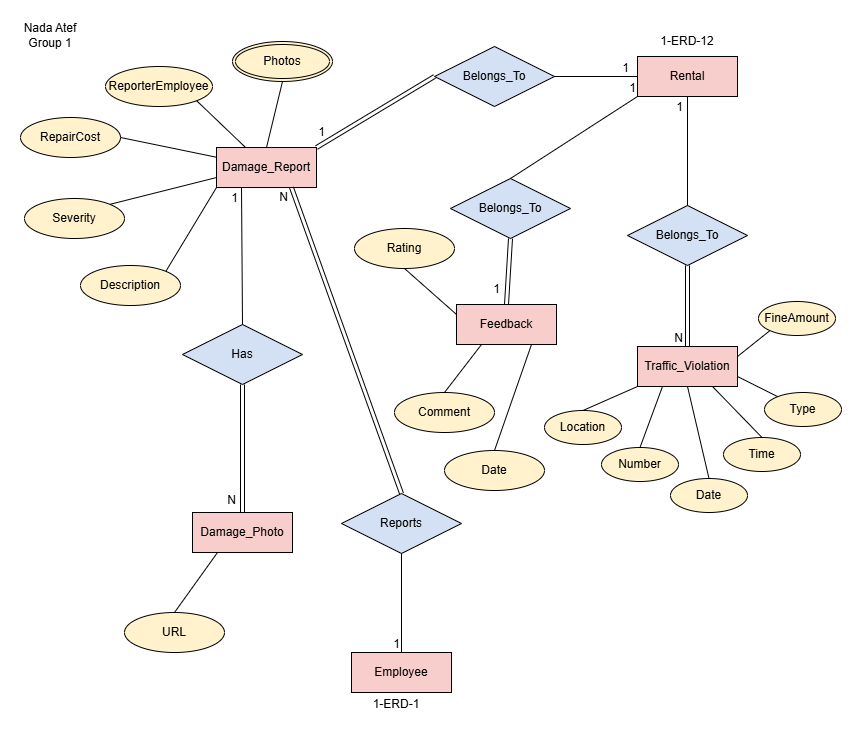

The diagram above was exported from draw.io. Its source (the exported page's mxGraphModel, read from the mxfile embedded in the PNG):
<mxGraphModel dx="1132" dy="579" grid="0" gridSize="10" guides="1" tooltips="1" connect="1" arrows="1" fold="1" page="1" pageScale="1" pageWidth="850" pageHeight="1100" math="0" shadow="0">
  <root>
    <mxCell id="0" />
    <mxCell id="1" parent="0" />
    <mxCell id="kTwjf0Ilc5Vl_zQQl4Oz-1" parent="1" style="text;html=1;whiteSpace=wrap;strokeColor=none;fillColor=none;align=center;verticalAlign=middle;rounded=0;" value="Nada Atef&lt;div&gt;Group 1&lt;/div&gt;" vertex="1">
      <mxGeometry height="30" width="60" x="19" y="22" as="geometry" />
    </mxCell>
    <mxCell id="kTwjf0Ilc5Vl_zQQl4Oz-2" parent="1" style="whiteSpace=wrap;html=1;align=center;fillColor=#F8CECC;" value="Damage_Report" vertex="1">
      <mxGeometry height="40" width="100" x="215" y="149.02" as="geometry" />
    </mxCell>
    <mxCell id="kTwjf0Ilc5Vl_zQQl4Oz-3" parent="1" style="whiteSpace=wrap;html=1;align=center;fillColor=#F8CECC;" value="Damage_Photo" vertex="1">
      <mxGeometry height="40" width="100" x="191" y="514" as="geometry" />
    </mxCell>
    <mxCell id="kTwjf0Ilc5Vl_zQQl4Oz-4" parent="1" style="whiteSpace=wrap;html=1;align=center;fillColor=#F8CECC;" value="Traffic_Violation" vertex="1">
      <mxGeometry height="40" width="100" x="636" y="348" as="geometry" />
    </mxCell>
    <mxCell id="kTwjf0Ilc5Vl_zQQl4Oz-5" parent="1" style="whiteSpace=wrap;html=1;align=center;fillColor=#F8CECC;" value="Feedback" vertex="1">
      <mxGeometry height="40" width="100" x="455" y="306" as="geometry" />
    </mxCell>
    <mxCell id="kTwjf0Ilc5Vl_zQQl4Oz-6" parent="1" style="whiteSpace=wrap;html=1;align=center;fillColor=#F8CECC;" value="Rental" vertex="1">
      <mxGeometry height="40" width="100" x="636" y="58" as="geometry" />
    </mxCell>
    <mxCell id="kTwjf0Ilc5Vl_zQQl4Oz-7" parent="1" style="text;html=1;whiteSpace=wrap;strokeColor=none;fillColor=none;align=center;verticalAlign=middle;rounded=0;" value="1-ERD-12" vertex="1">
      <mxGeometry height="30" width="60" x="656" y="28" as="geometry" />
    </mxCell>
    <mxCell id="kTwjf0Ilc5Vl_zQQl4Oz-8" parent="1" style="shape=rhombus;perimeter=rhombusPerimeter;whiteSpace=wrap;html=1;align=center;fillColor=#D4E1F5;" value="Belongs_To" vertex="1">
      <mxGeometry height="60" width="120" x="433" y="48" as="geometry" />
    </mxCell>
    <mxCell id="kTwjf0Ilc5Vl_zQQl4Oz-9" edge="1" parent="1" source="kTwjf0Ilc5Vl_zQQl4Oz-8" style="endArrow=none;html=1;rounded=0;defaultLabelBackgroundColor=page;entryX=0;entryY=0.5;entryDx=0;entryDy=0;" target="kTwjf0Ilc5Vl_zQQl4Oz-6" value="">
      <mxGeometry relative="1" as="geometry">
        <mxPoint x="636" y="144" as="sourcePoint" />
        <mxPoint x="796" y="144" as="targetPoint" />
      </mxGeometry>
    </mxCell>
    <mxCell id="kTwjf0Ilc5Vl_zQQl4Oz-10" connectable="0" parent="kTwjf0Ilc5Vl_zQQl4Oz-9" style="resizable=0;html=1;whiteSpace=wrap;align=right;verticalAlign=bottom;" value="1" vertex="1">
      <mxGeometry relative="1" x="0.9973" as="geometry">
        <mxPoint x="-7" as="offset" />
      </mxGeometry>
    </mxCell>
    <mxCell id="kTwjf0Ilc5Vl_zQQl4Oz-11" edge="1" parent="1" source="kTwjf0Ilc5Vl_zQQl4Oz-8" style="shape=link;html=1;rounded=0;defaultLabelBackgroundColor=page;exitX=0;exitY=0.5;exitDx=0;exitDy=0;entryX=1;entryY=0;entryDx=0;entryDy=0;" target="kTwjf0Ilc5Vl_zQQl4Oz-2" value="">
      <mxGeometry relative="1" as="geometry">
        <mxPoint x="457" y="202" as="sourcePoint" />
        <mxPoint x="446.96" y="222.2" as="targetPoint" />
      </mxGeometry>
    </mxCell>
    <mxCell id="kTwjf0Ilc5Vl_zQQl4Oz-12" connectable="0" parent="kTwjf0Ilc5Vl_zQQl4Oz-11" style="resizable=0;html=1;whiteSpace=wrap;align=right;verticalAlign=bottom;" value="1" vertex="1">
      <mxGeometry relative="1" x="1" as="geometry">
        <mxPoint x="10" y="-7" as="offset" />
      </mxGeometry>
    </mxCell>
    <mxCell id="kTwjf0Ilc5Vl_zQQl4Oz-13" parent="1" style="shape=rhombus;perimeter=rhombusPerimeter;whiteSpace=wrap;html=1;align=center;fillColor=#D4E1F5;" value="Has" vertex="1">
      <mxGeometry height="60" width="120" x="181" y="326" as="geometry" />
    </mxCell>
    <mxCell id="kTwjf0Ilc5Vl_zQQl4Oz-14" edge="1" parent="1" source="kTwjf0Ilc5Vl_zQQl4Oz-13" style="endArrow=none;html=1;rounded=0;defaultLabelBackgroundColor=page;entryX=0.25;entryY=1;entryDx=0;entryDy=0;exitX=0.5;exitY=0;exitDx=0;exitDy=0;" target="kTwjf0Ilc5Vl_zQQl4Oz-2" value="">
      <mxGeometry relative="1" as="geometry">
        <mxPoint x="256" y="252.02" as="sourcePoint" />
        <mxPoint x="416" y="252.02" as="targetPoint" />
      </mxGeometry>
    </mxCell>
    <mxCell id="kTwjf0Ilc5Vl_zQQl4Oz-15" connectable="0" parent="kTwjf0Ilc5Vl_zQQl4Oz-14" style="resizable=0;html=1;whiteSpace=wrap;align=right;verticalAlign=bottom;" value="1" vertex="1">
      <mxGeometry relative="1" x="1" as="geometry">
        <mxPoint x="-2" y="19" as="offset" />
      </mxGeometry>
    </mxCell>
    <mxCell id="kTwjf0Ilc5Vl_zQQl4Oz-16" edge="1" parent="1" source="kTwjf0Ilc5Vl_zQQl4Oz-13" style="shape=link;html=1;rounded=0;defaultLabelBackgroundColor=page;entryX=0.5;entryY=0;entryDx=0;entryDy=0;exitX=0.5;exitY=1;exitDx=0;exitDy=0;" target="kTwjf0Ilc5Vl_zQQl4Oz-3" value="">
      <mxGeometry relative="1" as="geometry">
        <mxPoint x="247" y="434.02" as="sourcePoint" />
        <mxPoint x="407" y="434.02" as="targetPoint" />
      </mxGeometry>
    </mxCell>
    <mxCell id="kTwjf0Ilc5Vl_zQQl4Oz-17" connectable="0" parent="kTwjf0Ilc5Vl_zQQl4Oz-16" style="resizable=0;html=1;whiteSpace=wrap;align=right;verticalAlign=bottom;" value="N" vertex="1">
      <mxGeometry relative="1" x="0.997" as="geometry">
        <mxPoint x="-5" y="-4" as="offset" />
      </mxGeometry>
    </mxCell>
    <mxCell id="kTwjf0Ilc5Vl_zQQl4Oz-20" parent="1" style="shape=rhombus;perimeter=rhombusPerimeter;whiteSpace=wrap;html=1;align=center;fillColor=#D4E1F5;" value="Belongs_To" vertex="1">
      <mxGeometry height="60" width="120" x="626" y="207" as="geometry" />
    </mxCell>
    <mxCell id="kTwjf0Ilc5Vl_zQQl4Oz-21" edge="1" parent="1" source="kTwjf0Ilc5Vl_zQQl4Oz-20" style="endArrow=none;html=1;rounded=0;defaultLabelBackgroundColor=page;entryX=0.5;entryY=1;entryDx=0;entryDy=0;exitX=0.5;exitY=0;exitDx=0;exitDy=0;" target="kTwjf0Ilc5Vl_zQQl4Oz-6" value="">
      <mxGeometry relative="1" as="geometry">
        <mxPoint x="670" y="151" as="sourcePoint" />
        <mxPoint x="830" y="151" as="targetPoint" />
      </mxGeometry>
    </mxCell>
    <mxCell id="kTwjf0Ilc5Vl_zQQl4Oz-22" connectable="0" parent="kTwjf0Ilc5Vl_zQQl4Oz-21" style="resizable=0;html=1;whiteSpace=wrap;align=right;verticalAlign=bottom;" value="1" vertex="1">
      <mxGeometry relative="1" x="0.9936" as="geometry">
        <mxPoint x="-3" y="19" as="offset" />
      </mxGeometry>
    </mxCell>
    <mxCell id="kTwjf0Ilc5Vl_zQQl4Oz-23" edge="1" parent="1" source="kTwjf0Ilc5Vl_zQQl4Oz-20" style="shape=link;html=1;rounded=0;defaultLabelBackgroundColor=page;entryX=0.5;entryY=0;entryDx=0;entryDy=0;exitX=0.5;exitY=1;exitDx=0;exitDy=0;" target="kTwjf0Ilc5Vl_zQQl4Oz-4" value="">
      <mxGeometry relative="1" as="geometry">
        <mxPoint x="600" y="300" as="sourcePoint" />
        <mxPoint x="760" y="300" as="targetPoint" />
      </mxGeometry>
    </mxCell>
    <mxCell id="kTwjf0Ilc5Vl_zQQl4Oz-24" connectable="0" parent="kTwjf0Ilc5Vl_zQQl4Oz-23" style="resizable=0;html=1;whiteSpace=wrap;align=right;verticalAlign=bottom;" value="N" vertex="1">
      <mxGeometry relative="1" x="0.9941" as="geometry">
        <mxPoint x="-3" as="offset" />
      </mxGeometry>
    </mxCell>
    <mxCell id="kTwjf0Ilc5Vl_zQQl4Oz-25" parent="1" style="shape=rhombus;perimeter=rhombusPerimeter;whiteSpace=wrap;html=1;align=center;fillColor=#D4E1F5;" value="Belongs_To" vertex="1">
      <mxGeometry height="60" width="120" x="449" y="180" as="geometry" />
    </mxCell>
    <mxCell id="kTwjf0Ilc5Vl_zQQl4Oz-26" edge="1" parent="1" source="kTwjf0Ilc5Vl_zQQl4Oz-25" style="endArrow=none;html=1;rounded=0;defaultLabelBackgroundColor=page;entryX=0;entryY=1;entryDx=0;entryDy=0;exitX=0.5;exitY=0;exitDx=0;exitDy=0;" target="kTwjf0Ilc5Vl_zQQl4Oz-6" value="">
      <mxGeometry relative="1" as="geometry">
        <mxPoint x="502" y="160" as="sourcePoint" />
        <mxPoint x="662" y="160" as="targetPoint" />
      </mxGeometry>
    </mxCell>
    <mxCell id="kTwjf0Ilc5Vl_zQQl4Oz-27" connectable="0" parent="kTwjf0Ilc5Vl_zQQl4Oz-26" style="resizable=0;html=1;whiteSpace=wrap;align=right;verticalAlign=bottom;" value="1" vertex="1">
      <mxGeometry relative="1" x="1" as="geometry" />
    </mxCell>
    <mxCell id="kTwjf0Ilc5Vl_zQQl4Oz-28" edge="1" parent="1" source="kTwjf0Ilc5Vl_zQQl4Oz-25" style="shape=link;html=1;rounded=0;defaultLabelBackgroundColor=page;exitX=0.5;exitY=1;exitDx=0;exitDy=0;entryX=0.5;entryY=0;entryDx=0;entryDy=0;" target="kTwjf0Ilc5Vl_zQQl4Oz-5" value="">
      <mxGeometry relative="1" as="geometry">
        <mxPoint x="418" y="320" as="sourcePoint" />
        <mxPoint x="578" y="320" as="targetPoint" />
      </mxGeometry>
    </mxCell>
    <mxCell id="kTwjf0Ilc5Vl_zQQl4Oz-29" connectable="0" parent="kTwjf0Ilc5Vl_zQQl4Oz-28" style="resizable=0;html=1;whiteSpace=wrap;align=right;verticalAlign=bottom;" value="1" vertex="1">
      <mxGeometry relative="1" x="1" as="geometry">
        <mxPoint x="-5" y="-7" as="offset" />
      </mxGeometry>
    </mxCell>
    <mxCell id="kTwjf0Ilc5Vl_zQQl4Oz-30" parent="1" style="ellipse;whiteSpace=wrap;html=1;align=center;fillColor=#FFF2CC;" value="Description" vertex="1">
      <mxGeometry height="40" width="100" x="79" y="267" as="geometry" />
    </mxCell>
    <mxCell id="kTwjf0Ilc5Vl_zQQl4Oz-31" parent="1" style="ellipse;whiteSpace=wrap;html=1;align=center;fillColor=#FFF2CC;" value="Severity" vertex="1">
      <mxGeometry height="40" width="100" x="23" y="200" as="geometry" />
    </mxCell>
    <mxCell id="kTwjf0Ilc5Vl_zQQl4Oz-32" parent="1" style="ellipse;whiteSpace=wrap;html=1;align=center;fillColor=#FFF2CC;" value="RepairCost" vertex="1">
      <mxGeometry height="40" width="100" x="19" y="119" as="geometry" />
    </mxCell>
    <mxCell id="kTwjf0Ilc5Vl_zQQl4Oz-33" parent="1" style="ellipse;whiteSpace=wrap;html=1;align=center;fillColor=#FFF2CC;" value="ReporterEmployee" vertex="1">
      <mxGeometry height="40" width="107" x="104" y="68" as="geometry" />
    </mxCell>
    <mxCell id="kTwjf0Ilc5Vl_zQQl4Oz-34" parent="1" style="ellipse;shape=doubleEllipse;margin=3;whiteSpace=wrap;html=1;align=center;fillColor=#FFF2CC;" value="Photos" vertex="1">
      <mxGeometry height="40" width="100" x="231" y="43" as="geometry" />
    </mxCell>
    <mxCell id="kTwjf0Ilc5Vl_zQQl4Oz-35" parent="1" style="whiteSpace=wrap;html=1;align=center;fillColor=#F8CECC;" value="Employee" vertex="1">
      <mxGeometry height="40" width="100" x="350" y="654" as="geometry" />
    </mxCell>
    <mxCell id="kTwjf0Ilc5Vl_zQQl4Oz-36" parent="1" style="text;html=1;whiteSpace=wrap;strokeColor=none;fillColor=none;align=center;verticalAlign=middle;rounded=0;" value="1-ERD-1" vertex="1">
      <mxGeometry height="30" width="60" x="365" y="691" as="geometry" />
    </mxCell>
    <mxCell id="kTwjf0Ilc5Vl_zQQl4Oz-37" parent="1" style="shape=rhombus;perimeter=rhombusPerimeter;whiteSpace=wrap;html=1;align=center;fillColor=#D4E1F5;" value="Reports" vertex="1">
      <mxGeometry height="60" width="120" x="340" y="495" as="geometry" />
    </mxCell>
    <mxCell id="kTwjf0Ilc5Vl_zQQl4Oz-38" edge="1" parent="1" source="kTwjf0Ilc5Vl_zQQl4Oz-37" style="shape=link;html=1;rounded=0;defaultLabelBackgroundColor=page;entryX=0.75;entryY=1;entryDx=0;entryDy=0;exitX=0.5;exitY=0;exitDx=0;exitDy=0;" target="kTwjf0Ilc5Vl_zQQl4Oz-2" value="">
      <mxGeometry relative="1" as="geometry">
        <mxPoint x="277" y="272" as="sourcePoint" />
        <mxPoint x="437" y="272" as="targetPoint" />
      </mxGeometry>
    </mxCell>
    <mxCell id="kTwjf0Ilc5Vl_zQQl4Oz-39" connectable="0" parent="kTwjf0Ilc5Vl_zQQl4Oz-38" style="resizable=0;html=1;whiteSpace=wrap;align=right;verticalAlign=bottom;" value="N" vertex="1">
      <mxGeometry relative="1" x="1" as="geometry">
        <mxPoint x="-2" y="18" as="offset" />
      </mxGeometry>
    </mxCell>
    <mxCell id="kTwjf0Ilc5Vl_zQQl4Oz-40" edge="1" parent="1" source="kTwjf0Ilc5Vl_zQQl4Oz-37" style="endArrow=none;html=1;rounded=0;defaultLabelBackgroundColor=page;exitX=0.5;exitY=1;exitDx=0;exitDy=0;entryX=0.5;entryY=0;entryDx=0;entryDy=0;" target="kTwjf0Ilc5Vl_zQQl4Oz-35" value="">
      <mxGeometry relative="1" as="geometry">
        <mxPoint x="391" y="460" as="sourcePoint" />
        <mxPoint x="551" y="460" as="targetPoint" />
      </mxGeometry>
    </mxCell>
    <mxCell id="kTwjf0Ilc5Vl_zQQl4Oz-41" connectable="0" parent="kTwjf0Ilc5Vl_zQQl4Oz-40" style="resizable=0;html=1;whiteSpace=wrap;align=right;verticalAlign=bottom;" value="1" vertex="1">
      <mxGeometry relative="1" x="0.9932" as="geometry">
        <mxPoint as="offset" />
      </mxGeometry>
    </mxCell>
    <mxCell id="kTwjf0Ilc5Vl_zQQl4Oz-42" edge="1" parent="1" source="kTwjf0Ilc5Vl_zQQl4Oz-30" style="endArrow=none;html=1;rounded=0;defaultLabelBackgroundColor=page;exitX=1;exitY=0;exitDx=0;exitDy=0;entryX=0;entryY=1;entryDx=0;entryDy=0;" target="kTwjf0Ilc5Vl_zQQl4Oz-2" value="">
      <mxGeometry relative="1" as="geometry">
        <mxPoint x="116" y="214" as="sourcePoint" />
        <mxPoint x="276" y="214" as="targetPoint" />
      </mxGeometry>
    </mxCell>
    <mxCell id="kTwjf0Ilc5Vl_zQQl4Oz-43" edge="1" parent="1" source="kTwjf0Ilc5Vl_zQQl4Oz-31" style="endArrow=none;html=1;rounded=0;defaultLabelBackgroundColor=page;exitX=1;exitY=0;exitDx=0;exitDy=0;entryX=0;entryY=0.75;entryDx=0;entryDy=0;" target="kTwjf0Ilc5Vl_zQQl4Oz-2" value="">
      <mxGeometry relative="1" as="geometry">
        <mxPoint x="104" y="180" as="sourcePoint" />
        <mxPoint x="264" y="180" as="targetPoint" />
      </mxGeometry>
    </mxCell>
    <mxCell id="kTwjf0Ilc5Vl_zQQl4Oz-44" edge="1" parent="1" source="kTwjf0Ilc5Vl_zQQl4Oz-32" style="endArrow=none;html=1;rounded=0;defaultLabelBackgroundColor=page;exitX=1;exitY=0.5;exitDx=0;exitDy=0;" target="kTwjf0Ilc5Vl_zQQl4Oz-2" value="">
      <mxGeometry relative="1" as="geometry">
        <mxPoint x="91" y="161" as="sourcePoint" />
        <mxPoint x="251" y="161" as="targetPoint" />
      </mxGeometry>
    </mxCell>
    <mxCell id="kTwjf0Ilc5Vl_zQQl4Oz-45" edge="1" parent="1" source="kTwjf0Ilc5Vl_zQQl4Oz-33" style="endArrow=none;html=1;rounded=0;defaultLabelBackgroundColor=page;exitX=1;exitY=1;exitDx=0;exitDy=0;" target="kTwjf0Ilc5Vl_zQQl4Oz-2" value="">
      <mxGeometry relative="1" as="geometry">
        <mxPoint x="173" y="124" as="sourcePoint" />
        <mxPoint x="333" y="124" as="targetPoint" />
      </mxGeometry>
    </mxCell>
    <mxCell id="kTwjf0Ilc5Vl_zQQl4Oz-46" edge="1" parent="1" source="kTwjf0Ilc5Vl_zQQl4Oz-2" style="endArrow=none;html=1;rounded=0;defaultLabelBackgroundColor=page;exitX=0.5;exitY=0;exitDx=0;exitDy=0;entryX=0.5;entryY=1;entryDx=0;entryDy=0;" target="kTwjf0Ilc5Vl_zQQl4Oz-34" value="">
      <mxGeometry relative="1" as="geometry">
        <mxPoint x="235" y="108" as="sourcePoint" />
        <mxPoint x="395" y="108" as="targetPoint" />
      </mxGeometry>
    </mxCell>
    <mxCell id="kTwjf0Ilc5Vl_zQQl4Oz-47" parent="1" style="ellipse;whiteSpace=wrap;html=1;align=center;fillColor=#FFF2CC;" value="URL" vertex="1">
      <mxGeometry height="40" width="100" x="123" y="614" as="geometry" />
    </mxCell>
    <mxCell id="kTwjf0Ilc5Vl_zQQl4Oz-48" edge="1" parent="1" source="kTwjf0Ilc5Vl_zQQl4Oz-47" style="endArrow=none;html=1;rounded=0;defaultLabelBackgroundColor=page;exitX=0.5;exitY=0;exitDx=0;exitDy=0;entryX=0.25;entryY=1;entryDx=0;entryDy=0;" target="kTwjf0Ilc5Vl_zQQl4Oz-3" value="">
      <mxGeometry relative="1" as="geometry">
        <mxPoint x="108" y="567" as="sourcePoint" />
        <mxPoint x="268" y="567" as="targetPoint" />
      </mxGeometry>
    </mxCell>
    <mxCell id="kTwjf0Ilc5Vl_zQQl4Oz-49" parent="1" style="ellipse;whiteSpace=wrap;html=1;align=center;fillColor=#FFF2CC;" value="Number" vertex="1">
      <mxGeometry height="34" width="77" x="600" y="449" as="geometry" />
    </mxCell>
    <mxCell id="kTwjf0Ilc5Vl_zQQl4Oz-50" parent="1" style="ellipse;whiteSpace=wrap;html=1;align=center;fillColor=#FFF2CC;" value="Date" vertex="1">
      <mxGeometry height="34" width="77" x="669" y="480" as="geometry" />
    </mxCell>
    <mxCell id="kTwjf0Ilc5Vl_zQQl4Oz-51" parent="1" style="ellipse;whiteSpace=wrap;html=1;align=center;fillColor=#FFF2CC;" value="Time" vertex="1">
      <mxGeometry height="34" width="77" x="722" y="439" as="geometry" />
    </mxCell>
    <mxCell id="kTwjf0Ilc5Vl_zQQl4Oz-52" parent="1" style="ellipse;whiteSpace=wrap;html=1;align=center;fillColor=#FFF2CC;" value="Location" vertex="1">
      <mxGeometry height="34" width="77" x="543" y="412" as="geometry" />
    </mxCell>
    <mxCell id="kTwjf0Ilc5Vl_zQQl4Oz-53" parent="1" style="ellipse;whiteSpace=wrap;html=1;align=center;fillColor=#FFF2CC;" value="FineAmount" vertex="1">
      <mxGeometry height="34" width="77" x="757" y="303" as="geometry" />
    </mxCell>
    <mxCell id="kTwjf0Ilc5Vl_zQQl4Oz-54" parent="1" style="ellipse;whiteSpace=wrap;html=1;align=center;fillColor=#FFF2CC;" value="Type" vertex="1">
      <mxGeometry height="34" width="77" x="763" y="394" as="geometry" />
    </mxCell>
    <mxCell id="kTwjf0Ilc5Vl_zQQl4Oz-55" edge="1" parent="1" source="kTwjf0Ilc5Vl_zQQl4Oz-52" style="endArrow=none;html=1;rounded=0;defaultLabelBackgroundColor=page;exitX=0.5;exitY=0;exitDx=0;exitDy=0;entryX=0;entryY=1;entryDx=0;entryDy=0;" target="kTwjf0Ilc5Vl_zQQl4Oz-4" value="">
      <mxGeometry relative="1" as="geometry">
        <mxPoint x="595" y="399" as="sourcePoint" />
        <mxPoint x="755" y="399" as="targetPoint" />
      </mxGeometry>
    </mxCell>
    <mxCell id="kTwjf0Ilc5Vl_zQQl4Oz-56" edge="1" parent="1" source="kTwjf0Ilc5Vl_zQQl4Oz-49" style="endArrow=none;html=1;rounded=0;defaultLabelBackgroundColor=page;exitX=0.5;exitY=0;exitDx=0;exitDy=0;entryX=0.25;entryY=1;entryDx=0;entryDy=0;" target="kTwjf0Ilc5Vl_zQQl4Oz-4" value="">
      <mxGeometry relative="1" as="geometry">
        <mxPoint x="610" y="416" as="sourcePoint" />
        <mxPoint x="770" y="416" as="targetPoint" />
      </mxGeometry>
    </mxCell>
    <mxCell id="kTwjf0Ilc5Vl_zQQl4Oz-57" edge="1" parent="1" source="kTwjf0Ilc5Vl_zQQl4Oz-50" style="endArrow=none;html=1;rounded=0;defaultLabelBackgroundColor=page;exitX=0.5;exitY=0;exitDx=0;exitDy=0;entryX=0.5;entryY=1;entryDx=0;entryDy=0;" target="kTwjf0Ilc5Vl_zQQl4Oz-4" value="">
      <mxGeometry relative="1" as="geometry">
        <mxPoint x="673" y="424" as="sourcePoint" />
        <mxPoint x="833" y="424" as="targetPoint" />
      </mxGeometry>
    </mxCell>
    <mxCell id="kTwjf0Ilc5Vl_zQQl4Oz-58" edge="1" parent="1" source="kTwjf0Ilc5Vl_zQQl4Oz-4" style="endArrow=none;html=1;rounded=0;defaultLabelBackgroundColor=page;exitX=0.75;exitY=1;exitDx=0;exitDy=0;entryX=0.5;entryY=0;entryDx=0;entryDy=0;" target="kTwjf0Ilc5Vl_zQQl4Oz-51" value="">
      <mxGeometry relative="1" as="geometry">
        <mxPoint x="699" y="400" as="sourcePoint" />
        <mxPoint x="859" y="400" as="targetPoint" />
      </mxGeometry>
    </mxCell>
    <mxCell id="kTwjf0Ilc5Vl_zQQl4Oz-59" edge="1" parent="1" source="kTwjf0Ilc5Vl_zQQl4Oz-4" style="endArrow=none;html=1;rounded=0;defaultLabelBackgroundColor=page;exitX=1;exitY=0.75;exitDx=0;exitDy=0;" target="kTwjf0Ilc5Vl_zQQl4Oz-54" value="">
      <mxGeometry relative="1" as="geometry">
        <mxPoint x="777" y="381" as="sourcePoint" />
        <mxPoint x="937" y="381" as="targetPoint" />
      </mxGeometry>
    </mxCell>
    <mxCell id="kTwjf0Ilc5Vl_zQQl4Oz-60" edge="1" parent="1" source="kTwjf0Ilc5Vl_zQQl4Oz-4" style="endArrow=none;html=1;rounded=0;defaultLabelBackgroundColor=page;entryX=0;entryY=1;entryDx=0;entryDy=0;exitX=1;exitY=0.25;exitDx=0;exitDy=0;" target="kTwjf0Ilc5Vl_zQQl4Oz-53" value="">
      <mxGeometry relative="1" as="geometry">
        <mxPoint x="717" y="339" as="sourcePoint" />
        <mxPoint x="877" y="339" as="targetPoint" />
      </mxGeometry>
    </mxCell>
    <mxCell id="kTwjf0Ilc5Vl_zQQl4Oz-62" parent="1" style="ellipse;whiteSpace=wrap;html=1;align=center;fillColor=#FFF2CC;" value="Rating" vertex="1">
      <mxGeometry height="40" width="100" x="353" y="230" as="geometry" />
    </mxCell>
    <mxCell id="kTwjf0Ilc5Vl_zQQl4Oz-63" parent="1" style="ellipse;whiteSpace=wrap;html=1;align=center;fillColor=#FFF2CC;" value="Comment" vertex="1">
      <mxGeometry height="40" width="100" x="393" y="394" as="geometry" />
    </mxCell>
    <mxCell id="kTwjf0Ilc5Vl_zQQl4Oz-64" parent="1" style="ellipse;whiteSpace=wrap;html=1;align=center;fillColor=#FFF2CC;" value="Date" vertex="1">
      <mxGeometry height="40" width="100" x="443" y="452" as="geometry" />
    </mxCell>
    <mxCell id="kTwjf0Ilc5Vl_zQQl4Oz-65" edge="1" parent="1" source="kTwjf0Ilc5Vl_zQQl4Oz-62" style="endArrow=none;html=1;rounded=0;defaultLabelBackgroundColor=page;exitX=0.5;exitY=1;exitDx=0;exitDy=0;entryX=0;entryY=0.25;entryDx=0;entryDy=0;" target="kTwjf0Ilc5Vl_zQQl4Oz-5" value="">
      <mxGeometry relative="1" as="geometry">
        <mxPoint x="367" y="287" as="sourcePoint" />
        <mxPoint x="527" y="287" as="targetPoint" />
      </mxGeometry>
    </mxCell>
    <mxCell id="kTwjf0Ilc5Vl_zQQl4Oz-66" edge="1" parent="1" source="kTwjf0Ilc5Vl_zQQl4Oz-63" style="endArrow=none;html=1;rounded=0;defaultLabelBackgroundColor=page;exitX=0.5;exitY=0;exitDx=0;exitDy=0;entryX=0.25;entryY=1;entryDx=0;entryDy=0;" target="kTwjf0Ilc5Vl_zQQl4Oz-5" value="">
      <mxGeometry relative="1" as="geometry">
        <mxPoint x="419" y="369" as="sourcePoint" />
        <mxPoint x="579" y="369" as="targetPoint" />
      </mxGeometry>
    </mxCell>
    <mxCell id="kTwjf0Ilc5Vl_zQQl4Oz-67" edge="1" parent="1" source="kTwjf0Ilc5Vl_zQQl4Oz-64" style="endArrow=none;html=1;rounded=0;defaultLabelBackgroundColor=page;exitX=0.5;exitY=0;exitDx=0;exitDy=0;entryX=0.75;entryY=1;entryDx=0;entryDy=0;" target="kTwjf0Ilc5Vl_zQQl4Oz-5" value="">
      <mxGeometry relative="1" as="geometry">
        <mxPoint x="499" y="390" as="sourcePoint" />
        <mxPoint x="659" y="390" as="targetPoint" />
      </mxGeometry>
    </mxCell>
  </root>
</mxGraphModel>